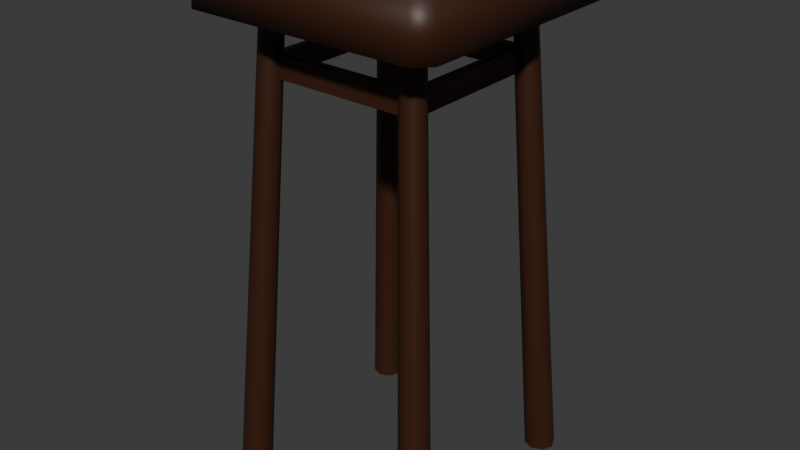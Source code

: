 # Source: stool_1.blend  (saved by Blender 4.1.24; exported with 4.5.12 LTS)
import bpy
from mathutils import Matrix  # noqa: F401  (used for matrix-valued properties, if any)

bpy.ops.wm.read_factory_settings(use_empty=True)
scene = bpy.context.scene
scene.name = 'Scene'

# ---- collections
col_collection = bpy.data.collections.new('Collection'); scene.collection.children.link(col_collection)

# ---- materials (node trees are filled in below, after node groups)
mat_material = bpy.data.materials.new('Material')
mat_material.alpha_threshold = 0.0
mat_material.use_transparent_shadow = False
mat_material.roughness = 0.5
mat_material.line_color = (0.0, 0.0, 0.0, 1.0)

# ---- material node trees
mat_material.use_nodes = True; mat_material.node_tree.nodes.clear()
_N = mat_material.node_tree.nodes; _L = mat_material.node_tree.links
n0 = _N.new('ShaderNodeOutputMaterial'); n0.name = 'Material Output'; n0.location = (300, 300)
n1 = _N.new('ShaderNodeBsdfPrincipled'); n1.name = 'Principled BSDF'; n1.location = (10, 300)
n1.inputs[0].default_value = (0.04431, 0.01355, 0.004497, 1.0)
n1.inputs[3].default_value = 1.45
_L.new(n1.outputs[0], n0.inputs[0])
n0.is_active_output = True

# ---- world
world_world = bpy.data.worlds.new('World'); scene.world = world_world
world_world.use_nodes = True; world_world.node_tree.nodes.clear()
_N = world_world.node_tree.nodes; _L = world_world.node_tree.links
n0 = _N.new('ShaderNodeOutputWorld'); n0.name = 'World Output'; n0.location = (300, 300)
n1 = _N.new('ShaderNodeBackground'); n1.name = 'Background'; n1.location = (10, 300)
n1.inputs[0].default_value = (0.05088, 0.05088, 0.05088, 1.0)
_L.new(n1.outputs[0], n0.inputs[0])
n0.is_active_output = True
world_world.color = (0.05088, 0.05088, 0.05088)
world_world.use_sun_shadow = False
world_world.sun_shadow_jitter_overblur = 0.0

# ---- meshes
me_cylinder_001 = bpy.data.meshes.new('Cylinder.001')
me_cylinder_001.from_pydata([(-0.4, 0.46, -1.272), (-0.2913, 0.335, 0.5749), (-0.3576, 0.4424, -1.272), (-0.2604, 0.3222, 0.5749), (-0.34, 0.4, -1.272), (-0.2476, 0.2913, 0.5749), (-0.3576, 0.3576, -1.272), (-0.2604, 0.2604, 0.5749), (-0.4, 0.34, -1.272), (-0.2913, 0.2476, 0.5749), (-0.4424, 0.3576, -1.272), (-0.3222, 0.2604, 0.5749), (-0.46, 0.4, -1.272), (-0.335, 0.2913, 0.5749), (-0.4424, 0.4424, -1.272), (-0.3222, 0.3222, 0.5749), (-0.4, -0.34, -1.272), (-0.2913, -0.2476, 0.5749), (-0.3576, -0.3576, -1.272), (-0.2604, -0.2604, 0.5749), (-0.34, -0.4, -1.272), (-0.2476, -0.2913, 0.5749), (-0.3576, -0.4424, -1.272), (-0.2604, -0.3222, 0.5749), (-0.4, -0.46, -1.272), (-0.2913, -0.335, 0.5749), (-0.4424, -0.4424, -1.272), (-0.3222, -0.3222, 0.5749), (-0.46, -0.4, -1.272), (-0.335, -0.2913, 0.5749), (-0.4424, -0.3576, -1.272), (-0.3222, -0.2604, 0.5749), (0.4, 0.46, -1.272), (0.2913, 0.335, 0.5749), (0.4424, 0.4424, -1.272), (0.3222, 0.3222, 0.5749), (0.46, 0.4, -1.272), (0.335, 0.2913, 0.5749), (0.4424, 0.3576, -1.272), (0.3222, 0.2604, 0.5749), (0.4, 0.34, -1.272), (0.2913, 0.2476, 0.5749), (0.3576, 0.3576, -1.272), (0.2604, 0.2604, 0.5749), (0.34, 0.4, -1.272), (0.2476, 0.2913, 0.5749), (0.3576, 0.4424, -1.272), (0.2604, 0.3222, 0.5749), (0.4, -0.34, -1.272), (0.2913, -0.2476, 0.5749), (0.4424, -0.3576, -1.272), (0.3222, -0.2604, 0.5749), (0.46, -0.4, -1.272), (0.335, -0.2913, 0.5749), (0.4424, -0.4424, -1.272), (0.3222, -0.3222, 0.5749), (0.4, -0.46, -1.272), (0.2913, -0.335, 0.5749), (0.3576, -0.4424, -1.272), (0.2604, -0.3222, 0.5749), (0.34, -0.4, -1.272), (0.2476, -0.2913, 0.5749), (0.3576, -0.3576, -1.272), (0.2604, -0.2604, 0.5749), (0.3022, -0.2569, 0.3902), (0.3342, -0.2701, 0.3902), (0.3475, -0.3022, 0.3902), (0.3342, -0.3342, 0.3902), (0.3022, -0.3475, 0.3902), (0.2701, -0.3342, 0.3902), (0.2569, -0.3022, 0.3902), (0.2701, -0.2701, 0.3902), (0.3397, -0.2745, 0.3071), (0.3531, -0.3071, 0.3071), (0.3397, -0.3397, 0.3071), (0.3071, -0.3531, 0.3071), (0.2745, -0.3397, 0.3071), (0.261, -0.3071, 0.3071), (0.2745, -0.2745, 0.3071), (0.3071, -0.261, 0.3071), (-0.3022, -0.2569, 0.3902), (-0.2701, -0.2701, 0.3902), (-0.2569, -0.3022, 0.3902), (-0.2701, -0.3342, 0.3902), (-0.3022, -0.3475, 0.3902), (-0.3342, -0.3342, 0.3902), (-0.3475, -0.3022, 0.3902), (-0.3342, -0.2701, 0.3902), (-0.2745, -0.2745, 0.3071), (-0.261, -0.3071, 0.3071), (-0.2745, -0.3397, 0.3071), (-0.3071, -0.3531, 0.3071), (-0.3397, -0.3397, 0.3071), (-0.3531, -0.3071, 0.3071), (-0.3397, -0.2745, 0.3071), (-0.3071, -0.261, 0.3071), (0.3022, 0.3475, 0.3902), (0.3342, 0.3342, 0.3902), (0.3475, 0.3022, 0.3902), (0.3342, 0.2701, 0.3902), (0.3022, 0.2569, 0.3902), (0.2701, 0.2701, 0.3902), (0.2569, 0.3022, 0.3902), (0.2701, 0.3342, 0.3902), (0.3397, 0.3397, 0.3071), (0.3531, 0.3071, 0.3071), (0.3397, 0.2745, 0.3071), (0.3071, 0.261, 0.3071), (0.2745, 0.2745, 0.3071), (0.261, 0.3071, 0.3071), (0.2745, 0.3397, 0.3071), (0.3071, 0.3531, 0.3071), (-0.3022, 0.3475, 0.3902), (-0.2701, 0.3342, 0.3902), (-0.2569, 0.3022, 0.3902), (-0.2701, 0.2701, 0.3902), (-0.3022, 0.2569, 0.3902), (-0.3342, 0.2701, 0.3902), (-0.3475, 0.3022, 0.3902), (-0.3342, 0.3342, 0.3902), (-0.2745, 0.3397, 0.3071), (-0.261, 0.3071, 0.3071), (-0.2745, 0.2745, 0.3071), (-0.3071, 0.261, 0.3071), (-0.3397, 0.2745, 0.3071), (-0.3531, 0.3071, 0.3071), (-0.3397, 0.3397, 0.3071), (-0.3071, 0.3531, 0.3071)], [], [(112, 1, 3, 113), (113, 3, 5, 114), (114, 5, 7, 115), (115, 7, 9, 116), (116, 9, 11, 117), (117, 11, 13, 118), (3, 1, 15, 13, 11, 9, 7, 5), (118, 13, 15, 119), (119, 15, 1, 112), (0, 2, 4, 6, 8, 10, 12, 14), (80, 17, 19, 81), (81, 19, 21, 82), (82, 21, 23, 83), (83, 23, 25, 84), (84, 25, 27, 85), (85, 27, 29, 86), (19, 17, 31, 29, 27, 25, 23, 21), (86, 29, 31, 87), (87, 31, 17, 80), (16, 18, 20, 22, 24, 26, 28, 30), (96, 33, 35, 97), (97, 35, 37, 98), (98, 37, 39, 99), (99, 39, 41, 100), (100, 41, 43, 101), (101, 43, 45, 102), (35, 33, 47, 45, 43, 41, 39, 37), (102, 45, 47, 103), (103, 47, 33, 96), (32, 34, 36, 38, 40, 42, 44, 46), (64, 49, 51, 65), (65, 51, 53, 66), (66, 53, 55, 67), (67, 55, 57, 68), (68, 57, 59, 69), (69, 59, 61, 70), (51, 49, 63, 61, 59, 57, 55, 53), (70, 61, 63, 71), (71, 63, 49, 64), (48, 50, 52, 54, 56, 58, 60, 62), (101, 108, 78, 71), (89, 88, 78, 77), (76, 69, 70, 77), (75, 68, 69, 76), (74, 67, 68, 75), (73, 66, 67, 74), (72, 65, 66, 73), (79, 64, 65, 72), (48, 79, 72, 50), (50, 72, 73, 52), (52, 73, 74, 54), (54, 74, 75, 56), (56, 75, 76, 58), (58, 76, 77, 60), (60, 77, 78, 62), (62, 78, 79, 48), (94, 87, 80, 95), (93, 86, 87, 94), (92, 85, 86, 93), (91, 84, 85, 92), (90, 83, 84, 91), (89, 82, 83, 90), (82, 89, 77, 70), (122, 115, 81, 88), (16, 95, 88, 18), (18, 88, 89, 20), (20, 89, 90, 22), (22, 90, 91, 24), (24, 91, 92, 26), (26, 92, 93, 28), (28, 93, 94, 30), (30, 94, 95, 16), (110, 103, 96, 111), (109, 102, 103, 110), (122, 121, 109, 108), (100, 101, 71, 64), (106, 99, 100, 107), (105, 98, 99, 106), (104, 97, 98, 105), (111, 96, 97, 104), (32, 111, 104, 34), (34, 104, 105, 36), (36, 105, 106, 38), (38, 106, 107, 40), (40, 107, 108, 42), (42, 108, 109, 44), (44, 109, 110, 46), (46, 110, 111, 32), (126, 119, 112, 127), (125, 118, 119, 126), (124, 117, 118, 125), (123, 116, 117, 124), (123, 122, 88, 95), (115, 122, 108, 101), (120, 113, 114, 121), (127, 112, 113, 120), (0, 127, 120, 2), (2, 120, 121, 4), (4, 121, 122, 6), (6, 122, 123, 8), (8, 123, 124, 10), (10, 124, 125, 12), (12, 125, 126, 14), (14, 126, 127, 0), (115, 116, 80, 81), (116, 123, 95, 80), (88, 81, 71, 78), (81, 82, 70, 71), (121, 114, 102, 109), (114, 115, 101, 102), (108, 107, 79, 78), (107, 100, 64, 79)])
me_cylinder_001.polygons.foreach_set('use_smooth', [True] * 112)
_k = set([(0, 2), (0, 14), (1, 3), (1, 15), (2, 4), (3, 5), (4, 6), (5, 7), (6, 8), (7, 9), (8, 10), (9, 11), (10, 12), (11, 13), (12, 14), (13, 15), (16, 18), (16, 30), (17, 19), (17, 31), (18, 20), (19, 21), (20, 22), (21, 23), (22, 24), (23, 25), (24, 26), (25, 27), (26, 28), (27, 29), (28, 30), (29, 31), (32, 34), (32, 46), (33, 35), (33, 47), (34, 36), (35, 37), (36, 38), (37, 39), (38, 40), (39, 41), (40, 42), (41, 43), (42, 44), (43, 45), (44, 46), (45, 47), (48, 50), (48, 62), (49, 51), (49, 63), (50, 52), (51, 53), (52, 54), (53, 55), (54, 56), (55, 57), (56, 58), (57, 59), (58, 60), (59, 61), (60, 62), (61, 63), (64, 79), (64, 100), (70, 77), (70, 82), (71, 78), (71, 81), (71, 101), (77, 78), (77, 89), (78, 79), (78, 88), (78, 108), (80, 95), (80, 116), (81, 88), (81, 115), (82, 89), (88, 89), (88, 95), (88, 122), (95, 123), (100, 107), (101, 108), (101, 115), (102, 109), (102, 114), (107, 108), (108, 109), (108, 122), (109, 121), (114, 121), (115, 122), (116, 123), (121, 122), (122, 123)])
me_cylinder_001.attributes.new('sharp_edge', 'BOOLEAN', 'EDGE').data.foreach_set('value', [ (min(e.vertices), max(e.vertices)) in _k for e in me_cylinder_001.edges])
_uv = me_cylinder_001.uv_layers.new(name='UVMap')
_uv.uv.foreach_set('vector', [1.0, 0.95, 1.0, 1.0, 0.875, 1.0, 0.875, 0.95, 0.875, 0.95, 0.875, 1.0, 0.75, 1.0, 0.75, 0.95, 0.75, 0.95, 0.75, 1.0, 0.625, 1.0, 0.625, 0.95, 0.625, 0.95, 0.625, 1.0, 0.5, 1.0, 0.5, 0.95, 0.5, 0.95, 0.5, 1.0, 0.375, 1.0, 0.375, 0.95, 0.375, 0.95, 0.375, 1.0, 0.25, 1.0, 0.25, 0.95, 0.4197, 0.4197, 0.25, 0.49, 0.08029, 0.4197, 0.01, 0.25, 0.08029, 0.08029, 0.25, 0.01, 0.4197, 0.08029, 0.49, 0.25, 0.25, 0.95, 0.25, 1.0, 0.125, 1.0, 0.125, 0.95, 0.125, 0.95, 0.125, 1.0, 0.0, 1.0, 0.0, 0.95, 0.75, 0.49, 0.9197, 0.4197, 0.99, 0.25, 0.9197, 0.08029, 0.75, 0.01, 0.5803, 0.08029, 0.51, 0.25, 0.5803, 0.4197, 1.0, 0.95, 1.0, 1.0, 0.875, 1.0, 0.875, 0.95, 0.875, 0.95, 0.875, 1.0, 0.75, 1.0, 0.75, 0.95, 0.75, 0.95, 0.75, 1.0, 0.625, 1.0, 0.625, 0.95, 0.625, 0.95, 0.625, 1.0, 0.5, 1.0, 0.5, 0.95, 0.5, 0.95, 0.5, 1.0, 0.375, 1.0, 0.375, 0.95, 0.375, 0.95, 0.375, 1.0, 0.25, 1.0, 0.25, 0.95, 0.4197, 0.4197, 0.25, 0.49, 0.08029, 0.4197, 0.01, 0.25, 0.08029, 0.08029, 0.25, 0.01, 0.4197, 0.08029, 0.49, 0.25, 0.25, 0.95, 0.25, 1.0, 0.125, 1.0, 0.125, 0.95, 0.125, 0.95, 0.125, 1.0, 0.0, 1.0, 0.0, 0.95, 0.75, 0.49, 0.9197, 0.4197, 0.99, 0.25, 0.9197, 0.08029, 0.75, 0.01, 0.5803, 0.08029, 0.51, 0.25, 0.5803, 0.4197, 1.0, 0.95, 1.0, 1.0, 0.875, 1.0, 0.875, 0.95, 0.875, 0.95, 0.875, 1.0, 0.75, 1.0, 0.75, 0.95, 0.75, 0.95, 0.75, 1.0, 0.625, 1.0, 0.625, 0.95, 0.625, 0.95, 0.625, 1.0, 0.5, 1.0, 0.5, 0.95, 0.5, 0.95, 0.5, 1.0, 0.375, 1.0, 0.375, 0.95, 0.375, 0.95, 0.375, 1.0, 0.25, 1.0, 0.25, 0.95, 0.4197, 0.4197, 0.25, 0.49, 0.08029, 0.4197, 0.01, 0.25, 0.08029, 0.08029, 0.25, 0.01, 0.4197, 0.08029, 0.49, 0.25, 0.25, 0.95, 0.25, 1.0, 0.125, 1.0, 0.125, 0.95, 0.125, 0.95, 0.125, 1.0, 0.0, 1.0, 0.0, 0.95, 0.75, 0.49, 0.9197, 0.4197, 0.99, 0.25, 0.9197, 0.08029, 0.75, 0.01, 0.5803, 0.08029, 0.51, 0.25, 0.5803, 0.4197, 1.0, 0.95, 1.0, 1.0, 0.875, 1.0, 0.875, 0.95, 0.875, 0.95, 0.875, 1.0, 0.75, 1.0, 0.75, 0.95, 0.75, 0.95, 0.75, 1.0, 0.625, 1.0, 0.625, 0.95, 0.625, 0.95, 0.625, 1.0, 0.5, 1.0, 0.5, 0.95, 0.5, 0.95, 0.5, 1.0, 0.375, 1.0, 0.375, 0.95, 0.375, 0.95, 0.375, 1.0, 0.25, 1.0, 0.25, 0.95, 0.4197, 0.4197, 0.25, 0.49, 0.08029, 0.4197, 0.01, 0.25, 0.08029, 0.08029, 0.25, 0.01, 0.4197, 0.08029, 0.49, 0.25, 0.25, 0.95, 0.25, 1.0, 0.125, 1.0, 0.125, 0.95, 0.125, 0.95, 0.125, 1.0, 0.0, 1.0, 0.0, 0.95, 0.75, 0.49, 0.9197, 0.4197, 0.99, 0.25, 0.9197, 0.08029, 0.75, 0.01, 0.5803, 0.08029, 0.51, 0.25, 0.5803, 0.4197, 0.375, 0.95, 0.375, 0.9275, 0.125, 0.9275, 0.125, 0.95, 0.75, 0.9275, 0.875, 0.9275, 0.125, 0.9275, 0.25, 0.9275, 0.375, 0.9275, 0.375, 0.95, 0.25, 0.95, 0.25, 0.9275, 0.5, 0.9275, 0.5, 0.95, 0.375, 0.95, 0.375, 0.9275, 0.625, 0.9275, 0.625, 0.95, 0.5, 0.95, 0.5, 0.9275, 0.75, 0.9275, 0.75, 0.95, 0.625, 0.95, 0.625, 0.9275, 0.875, 0.9275, 0.875, 0.95, 0.75, 0.95, 0.75, 0.9275, 1.0, 0.9275, 1.0, 0.95, 0.875, 0.95, 0.875, 0.9275, 1.0, 0.5, 1.0, 0.9275, 0.875, 0.9275, 0.875, 0.5, 0.875, 0.5, 0.875, 0.9275, 0.75, 0.9275, 0.75, 0.5, 0.75, 0.5, 0.75, 0.9275, 0.625, 0.9275, 0.625, 0.5, 0.625, 0.5, 0.625, 0.9275, 0.5, 0.9275, 0.5, 0.5, 0.5, 0.5, 0.5, 0.9275, 0.375, 0.9275, 0.375, 0.5, 0.375, 0.5, 0.375, 0.9275, 0.25, 0.9275, 0.25, 0.5, 0.25, 0.5, 0.25, 0.9275, 0.125, 0.9275, 0.125, 0.5, 0.125, 0.5, 0.125, 0.9275, 0.0, 0.9275, 0.0, 0.5, 0.125, 0.9275, 0.125, 0.95, 0.0, 0.95, 0.0, 0.9275, 0.25, 0.9275, 0.25, 0.95, 0.125, 0.95, 0.125, 0.9275, 0.375, 0.9275, 0.375, 0.95, 0.25, 0.95, 0.25, 0.9275, 0.5, 0.9275, 0.5, 0.95, 0.375, 0.95, 0.375, 0.9275, 0.625, 0.9275, 0.625, 0.95, 0.5, 0.95, 0.5, 0.9275, 0.75, 0.9275, 0.75, 0.95, 0.625, 0.95, 0.625, 0.9275, 0.75, 0.95, 0.75, 0.9275, 0.25, 0.9275, 0.25, 0.95, 0.625, 0.9275, 0.625, 0.95, 0.875, 0.95, 0.875, 0.9275, 1.0, 0.5, 1.0, 0.9275, 0.875, 0.9275, 0.875, 0.5, 0.875, 0.5, 0.875, 0.9275, 0.75, 0.9275, 0.75, 0.5, 0.75, 0.5, 0.75, 0.9275, 0.625, 0.9275, 0.625, 0.5, 0.625, 0.5, 0.625, 0.9275, 0.5, 0.9275, 0.5, 0.5, 0.5, 0.5, 0.5, 0.9275, 0.375, 0.9275, 0.375, 0.5, 0.375, 0.5, 0.375, 0.9275, 0.25, 0.9275, 0.25, 0.5, 0.25, 0.5, 0.25, 0.9275, 0.125, 0.9275, 0.125, 0.5, 0.125, 0.5, 0.125, 0.9275, 0.0, 0.9275, 0.0, 0.5, 0.125, 0.9275, 0.125, 0.95, 0.0, 0.95, 0.0, 0.9275, 0.25, 0.9275, 0.25, 0.95, 0.125, 0.95, 0.125, 0.9275, 0.625, 0.9275, 0.75, 0.9275, 0.25, 0.9275, 0.375, 0.9275, 0.5, 0.95, 0.375, 0.95, 0.125, 0.95, 0.0, 0.95, 0.625, 0.9275, 0.625, 0.95, 0.5, 0.95, 0.5, 0.9275, 0.75, 0.9275, 0.75, 0.95, 0.625, 0.95, 0.625, 0.9275, 0.875, 0.9275, 0.875, 0.95, 0.75, 0.95, 0.75, 0.9275, 1.0, 0.9275, 1.0, 0.95, 0.875, 0.95, 0.875, 0.9275, 1.0, 0.5, 1.0, 0.9275, 0.875, 0.9275, 0.875, 0.5, 0.875, 0.5, 0.875, 0.9275, 0.75, 0.9275, 0.75, 0.5, 0.75, 0.5, 0.75, 0.9275, 0.625, 0.9275, 0.625, 0.5, 0.625, 0.5, 0.625, 0.9275, 0.5, 0.9275, 0.5, 0.5, 0.5, 0.5, 0.5, 0.9275, 0.375, 0.9275, 0.375, 0.5, 0.375, 0.5, 0.375, 0.9275, 0.25, 0.9275, 0.25, 0.5, 0.25, 0.5, 0.25, 0.9275, 0.125, 0.9275, 0.125, 0.5, 0.125, 0.5, 0.125, 0.9275, 0.0, 0.9275, 0.0, 0.5, 0.125, 0.9275, 0.125, 0.95, 0.0, 0.95, 0.0, 0.9275, 0.25, 0.9275, 0.25, 0.95, 0.125, 0.95, 0.125, 0.9275, 0.375, 0.9275, 0.375, 0.95, 0.25, 0.95, 0.25, 0.9275, 0.5, 0.9275, 0.5, 0.95, 0.375, 0.95, 0.375, 0.9275, 0.5, 0.9275, 0.625, 0.9275, 0.875, 0.9275, 1.0, 0.9275, 0.625, 0.95, 0.625, 0.9275, 0.375, 0.9275, 0.375, 0.95, 0.875, 0.9275, 0.875, 0.95, 0.75, 0.95, 0.75, 0.9275, 1.0, 0.9275, 1.0, 0.95, 0.875, 0.95, 0.875, 0.9275, 1.0, 0.5, 1.0, 0.9275, 0.875, 0.9275, 0.875, 0.5, 0.875, 0.5, 0.875, 0.9275, 0.75, 0.9275, 0.75, 0.5, 0.75, 0.5, 0.75, 0.9275, 0.625, 0.9275, 0.625, 0.5, 0.625, 0.5, 0.625, 0.9275, 0.5, 0.9275, 0.5, 0.5, 0.5, 0.5, 0.5, 0.9275, 0.375, 0.9275, 0.375, 0.5, 0.375, 0.5, 0.375, 0.9275, 0.25, 0.9275, 0.25, 0.5, 0.25, 0.5, 0.25, 0.9275, 0.125, 0.9275, 0.125, 0.5, 0.125, 0.5, 0.125, 0.9275, 0.0, 0.9275, 0.0, 0.5, 0.625, 0.95, 0.5, 0.95, 1.0, 0.95, 0.875, 0.95, 0.5, 0.95, 0.5, 0.9275, 0.0, 0.9275, 0.0, 0.95, 0.875, 0.9275, 0.875, 0.95, 0.125, 0.95, 0.125, 0.9275, 0.875, 0.95, 0.75, 0.95, 0.25, 0.95, 0.125, 0.95, 0.75, 0.9275, 0.75, 0.95, 0.25, 0.95, 0.25, 0.9275, 0.75, 0.95, 0.625, 0.95, 0.375, 0.95, 0.25, 0.95, 0.375, 0.9275, 0.5, 0.9275, 0.0, 0.9275, 0.125, 0.9275, 0.5, 0.9275, 0.5, 0.95, 1.0, 0.95, 1.0, 0.9275])
me_cylinder_001.materials.append(mat_material)
me_cylinder_001.update()
me_cube_001 = bpy.data.meshes.new('Cube.001')
me_cube_001.from_pydata([(-0.444, -0.5, -0.09125), (-0.5, -0.444, -0.09125), (-0.4938, -0.4378, 0.09125), (-0.4378, -0.4938, 0.09125), (-0.5, 0.444, -0.09125), (-0.444, 0.5, -0.09125), (-0.4378, 0.4938, 0.09125), (-0.4938, 0.4378, 0.09125), (0.5, -0.444, -0.09125), (0.444, -0.5, -0.09125), (0.4378, -0.4938, 0.09125), (0.4938, -0.4378, 0.09125), (0.444, 0.5, -0.09125), (0.5, 0.444, -0.09125), (0.4938, 0.4378, 0.09125), (0.4378, 0.4938, 0.09125)], [], [(9, 10, 3, 0), (13, 14, 11, 8), (14, 15, 6, 7, 2, 3, 10, 11), (1, 2, 7, 4), (5, 6, 15, 12), (0, 3, 2, 1), (6, 5, 4, 7), (14, 13, 12, 15), (10, 9, 8, 11), (4, 5, 12, 13, 8, 9, 0, 1)])
me_cube_001.polygons.foreach_set('use_smooth', [True] * 10)
_k = set([(0, 1), (0, 3), (0, 9), (1, 2), (1, 4), (2, 3), (2, 7), (3, 10), (4, 5), (4, 7), (5, 6), (5, 12), (6, 7), (6, 15), (8, 9), (8, 11), (8, 13), (9, 10), (10, 11), (11, 14), (12, 13), (12, 15), (13, 14), (14, 15)])
me_cube_001.attributes.new('sharp_edge', 'BOOLEAN', 'EDGE').data.foreach_set('value', [ (min(e.vertices), max(e.vertices)) in _k for e in me_cube_001.edges])
_uv = me_cube_001.uv_layers.new(name='UVMap')
_uv.uv.foreach_set('vector', [0.375, 0.764, 0.625, 0.7642, 0.625, 0.9858, 0.375, 0.986, 0.375, 0.514, 0.625, 0.5142, 0.625, 0.7358, 0.375, 0.736, 0.625, 0.5142, 0.6392, 0.5, 0.8608, 0.5, 0.875, 0.5142, 0.875, 0.7358, 0.8608, 0.75, 0.6392, 0.75, 0.625, 0.7358, 0.375, 0.01399, 0.625, 0.01417, 0.625, 0.2358, 0.375, 0.236, 0.375, 0.264, 0.625, 0.2642, 0.625, 0.4858, 0.375, 0.486, 0.3776, 0.0, 0.625, 0.0, 0.625, 0.01417, 0.375, 0.01399, 0.625, 0.2642, 0.375, 0.264, 0.375, 0.236, 0.625, 0.2358, 0.625, 0.5142, 0.375, 0.514, 0.375, 0.486, 0.625, 0.4858, 0.625, 0.7642, 0.375, 0.764, 0.375, 0.736, 0.625, 0.7358, 0.125, 0.514, 0.139, 0.5, 0.361, 0.5, 0.375, 0.514, 0.375, 0.736, 0.361, 0.75, 0.139, 0.75, 0.125, 0.736])
me_cube_001.materials.append(mat_material)
me_cube_001.update()

# ---- objects
ob_legs = bpy.data.objects.new('Legs', me_cylinder_001)
ob_cube = bpy.data.objects.new('Cube', me_cube_001)

# ---- transforms, parenting, visibility, modifiers, constraints
ob_legs.location = (-2.086e-07, 1.788e-07, 1.272)
ob_cube.location = (-1.863e-09, -1.863e-09, 1.916)

# ---- collection membership
col_collection.objects.link(ob_legs)
col_collection.objects.link(ob_cube)

# ---- scene / render settings (as saved in the file)
scene.frame_start = 1; scene.frame_end = 250; scene.frame_set(1)
scene.render.engine = 'BLENDER_EEVEE_NEXT'
scene.cycles.sampling_pattern = 'TABULATED_SOBOL'
scene.eevee.ray_tracing_options.trace_max_roughness = 0.0
bpy.context.view_layer.update()

# ---- added for rendering (the .blend has no active camera and no usable light): camera, sun
cam_auto = bpy.data.cameras.new('AutoCamera')
cam_auto.lens = 50.0
cam_auto.sensor_width = 36.0
cam_auto.clip_end = 1000.0
ob_auto_camera = bpy.data.objects.new('AutoCamera', cam_auto)
scene.collection.objects.link(ob_auto_camera)
ob_auto_camera.location = (2.27215, -2.72658, 2.82157)
ob_auto_camera.rotation_euler = (1.09748, -7.21219e-08, 0.694738)
scene.camera = ob_auto_camera
light_auto_sun = bpy.data.lights.new('AutoSun', 'SUN')
light_auto_sun.energy = 3.0
light_auto_sun.angle = 0.0523599
ob_auto_sun = bpy.data.objects.new('AutoSun', light_auto_sun)
scene.collection.objects.link(ob_auto_sun)
ob_auto_sun.rotation_euler = (0.872665, 0.174533, 0.523599)
bpy.context.view_layer.update()
